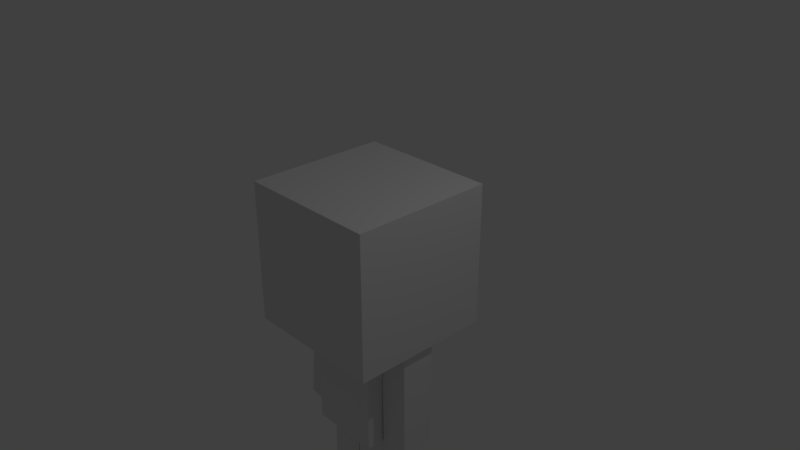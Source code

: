 # Source: Warma.blend  (saved by Blender 2.79.0; exported with 4.5.12 LTS)
import bpy
from mathutils import Matrix  # noqa: F401  (used for matrix-valued properties, if any)

bpy.ops.wm.read_factory_settings(use_empty=True)
scene = bpy.context.scene
scene.name = 'Scene'

# ---- collections
col_collection_1 = bpy.data.collections.new('Collection 1'); scene.collection.children.link(col_collection_1)

# ---- world
world_world = bpy.data.worlds.new('World'); scene.world = world_world
world_world.color = (0.05088, 0.05088, 0.05088)
world_world.use_sun_shadow = False
world_world.sun_shadow_jitter_overblur = 0.0
world_world.cycles.sampling_method = 'MANUAL'

# ---- cameras
cam_camera = bpy.data.cameras.new('Camera')
cam_camera.clip_end = 100.0
cam_camera.lens = 35.0
cam_camera.sensor_width = 32.0
cam_camera.sensor_height = 18.0
cam_camera.ortho_scale = 7.314
cam_camera.dof.focus_distance = 0.0
cam_camera.dof.aperture_fstop = 128.0

# ---- lights
light_lamp = bpy.data.lights.new('Lamp', 'POINT')
light_lamp.transmission_factor = 0.0
light_lamp.cutoff_distance = 30.0
light_lamp.energy = 100.0
light_lamp.shadow_buffer_clip_start = 1.001
light_lamp.shadow_soft_size = 0.1
light_lamp.shadow_maximum_resolution = 0.006
light_lamp.use_absolute_resolution = True

# ---- meshes
me_006 = bpy.data.meshes.new('立方体.006')
me_006.from_pydata([(-0.9992, -1.005, -1.765), (-0.9992, -1.005, 0.2355), (-0.9992, 0.995, -1.765), (-0.9992, 0.995, 0.2355), (1.001, -1.005, -1.765), (1.001, -1.005, 0.2355), (1.001, 0.995, -1.765), (1.001, 0.995, 0.2355)], [], [(0, 1, 3, 2), (2, 3, 7, 6), (6, 7, 5, 4), (4, 5, 1, 0), (2, 6, 4, 0), (7, 3, 1, 5)])
me_006.use_remesh_preserve_volume = False
me_006.use_remesh_preserve_attributes = False
me_006.use_mirror_vertex_groups = False
me_006.update()
me_001 = bpy.data.meshes.new('立方体.001')
me_001.from_pydata([(-1.0, -1.0, -1.0), (-1.0, -1.0, 1.0), (-1.0, 1.0, -1.0), (-1.0, 1.0, 1.0), (1.0, -1.0, -1.0), (1.0, -1.0, 1.0), (1.0, 1.0, -1.0), (1.0, 1.0, 1.0)], [], [(0, 1, 3, 2), (2, 3, 7, 6), (6, 7, 5, 4), (4, 5, 1, 0), (2, 6, 4, 0), (7, 3, 1, 5)])
me_001.use_remesh_preserve_volume = False
me_001.use_remesh_preserve_attributes = False
me_001.use_mirror_vertex_groups = False
me_001.update()
me_x = bpy.data.meshes.new('立方体')
me_x.from_pydata([(-1.0, -1.0, -1.0), (-1.0, -1.0, 1.0), (-1.0, 1.0, -1.0), (-1.0, 1.0, 1.0), (1.0, -1.0, -1.0), (1.0, -1.0, 1.0), (1.0, 1.0, -1.0), (1.0, 1.0, 1.0)], [], [(0, 1, 3, 2), (2, 3, 7, 6), (6, 7, 5, 4), (4, 5, 1, 0), (2, 6, 4, 0), (7, 3, 1, 5)])
me_x.use_remesh_preserve_volume = False
me_x.use_remesh_preserve_attributes = False
me_x.use_mirror_vertex_groups = False
me_x.update()
me_002 = bpy.data.meshes.new('立方体.002')
me_002.from_pydata([(-0.9992, -1.005, -1.765), (-0.9992, -1.005, 0.2355), (-0.9992, 0.995, -1.765), (-0.9992, 0.995, 0.2355), (1.001, -1.005, -1.765), (1.001, -1.005, 0.2355), (1.001, 0.995, -1.765), (1.001, 0.995, 0.2355)], [], [(0, 1, 3, 2), (2, 3, 7, 6), (6, 7, 5, 4), (4, 5, 1, 0), (2, 6, 4, 0), (7, 3, 1, 5)])
me_002.use_remesh_preserve_volume = False
me_002.use_remesh_preserve_attributes = False
me_002.use_mirror_vertex_groups = False
me_002.update()
me_005 = bpy.data.meshes.new('立方体.005')
me_005.from_pydata([(-0.9992, -1.005, -1.765), (-0.9992, -1.005, 0.2355), (-0.9992, 0.995, -1.765), (-0.9992, 0.995, 0.2355), (1.001, -1.005, -1.765), (1.001, -1.005, 0.2355), (1.001, 0.995, -1.765), (1.001, 0.995, 0.2355)], [], [(0, 1, 3, 2), (2, 3, 7, 6), (6, 7, 5, 4), (4, 5, 1, 0), (2, 6, 4, 0), (7, 3, 1, 5)])
me_005.use_remesh_preserve_volume = False
me_005.use_remesh_preserve_attributes = False
me_005.use_mirror_vertex_groups = False
me_005.update()
me_004 = bpy.data.meshes.new('立方体.004')
me_004.from_pydata([(-0.9992, -1.005, -1.765), (-0.9992, -1.005, 0.2355), (-0.9992, 0.995, -1.765), (-0.9992, 0.995, 0.2355), (1.001, -1.005, -1.765), (1.001, -1.005, 0.2355), (1.001, 0.995, -1.765), (1.001, 0.995, 0.2355)], [], [(0, 1, 3, 2), (2, 3, 7, 6), (6, 7, 5, 4), (4, 5, 1, 0), (2, 6, 4, 0), (7, 3, 1, 5)])
me_004.use_remesh_preserve_volume = False
me_004.use_remesh_preserve_attributes = False
me_004.use_mirror_vertex_groups = False
me_004.update()
arm_x = bpy.data.armatures.new('骨架')  # bones are not reproduced

# ---- objects
ob_x = bpy.data.objects.new('骨架', arm_x)
ob_006 = bpy.data.objects.new('立方体.006', me_006)
ob_001 = bpy.data.objects.new('立方体.001', me_001)
ob_x_1 = bpy.data.objects.new('立方体', me_x)
ob_lamp = bpy.data.objects.new('Lamp', light_lamp)
ob_camera = bpy.data.objects.new('Camera', cam_camera)
ob_002 = bpy.data.objects.new('立方体.002', me_002)
ob_003 = bpy.data.objects.new('立方体.003', me_005)
ob_005 = bpy.data.objects.new('立方体.005', me_004)

# ---- transforms, parenting, visibility, modifiers, constraints
ob_x.location = (0.0, 0.0, -2.592)
ob_x.scale = (1.0, 1.0, 1.604)
ob_x.show_in_front = True
ob_x.lineart.crease_threshold = 0.0
ob_006.location = (-0.25, 0.0, -2.78)
ob_006.rotation_euler = (-7.149e-10, 0.0288, 8.618e-09)
ob_006.scale = (0.25, 0.245, 0.8)
ob_006.lineart.crease_threshold = 0.0
ob_001.location = (0.0, 0.0, -1.8)
ob_001.scale = (0.5, 0.5, 0.8)
ob_001.lineart.crease_threshold = 0.0
ob_x_1.location = (0.0, 0.0, 0.0)
ob_x_1.lineart.crease_threshold = 0.0
ob_lamp.location = (4.076, 1.005, 5.904)
ob_lamp.rotation_euler = (0.6503, 0.05522, 1.866)
ob_lamp.lock_rotations_4d = False
ob_lamp.empty_display_type = 'ARROWS'
ob_lamp.color = (0.0, 0.0, 0.0, 0.0)
ob_lamp.lineart.crease_threshold = 0.0
ob_camera.location = (7.481, -6.508, 5.344)
ob_camera.rotation_euler = (1.109, 0.0, 0.8149)
ob_camera.lock_rotations_4d = False
ob_camera.empty_display_type = 'ARROWS'
ob_camera.color = (0.0, 0.0, 0.0, 0.0)
ob_camera.display_type = 'WIRE'
ob_camera.lineart.crease_threshold = 0.0
ob_002.location = (0.709, 0.0, -1.195)
ob_002.rotation_euler = (-0.005119, -0.01118, 0.002632)
ob_002.scale = (0.204, 0.245, 0.8)
ob_002.lineart.crease_threshold = 0.0
ob_003.location = (-0.709, 0.0, -1.2)
ob_003.rotation_euler = (-3.21e-09, 0.07932, 2.022e-08)
ob_003.scale = (0.204, 0.245, 0.8)
ob_003.lineart.crease_threshold = 0.0
ob_005.location = (0.25, 0.0, -2.78)
ob_005.rotation_euler = (-8.834e-10, -0.0288, -5.836e-09)
ob_005.scale = (0.25, 0.245, 0.8)
ob_005.lineart.crease_threshold = 0.0

# ---- collection membership
col_collection_1.objects.link(ob_x)
col_collection_1.objects.link(ob_006)
col_collection_1.objects.link(ob_001)
col_collection_1.objects.link(ob_x_1)
col_collection_1.objects.link(ob_lamp)
col_collection_1.objects.link(ob_camera)
col_collection_1.objects.link(ob_002)
col_collection_1.objects.link(ob_003)
col_collection_1.objects.link(ob_005)

# ---- scene / render settings (as saved in the file)
scene.camera = ob_camera
scene.frame_start = 1; scene.frame_end = 250; scene.frame_set(1)
scene.render.engine = 'BLENDER_EEVEE_NEXT'
scene.render.resolution_percentage = 50
scene.render.dither_intensity = 0.0
scene.cycles.use_denoising = False
scene.cycles.samples = 128
scene.cycles.sampling_pattern = 'TABULATED_SOBOL'
scene.cycles.use_adaptive_sampling = False
scene.cycles.use_light_tree = False
scene.cycles.blur_glossy = 0.0
scene.cycles.sample_clamp_indirect = 0.0
scene.view_settings.view_transform = 'Standard'
bpy.context.view_layer.update()
